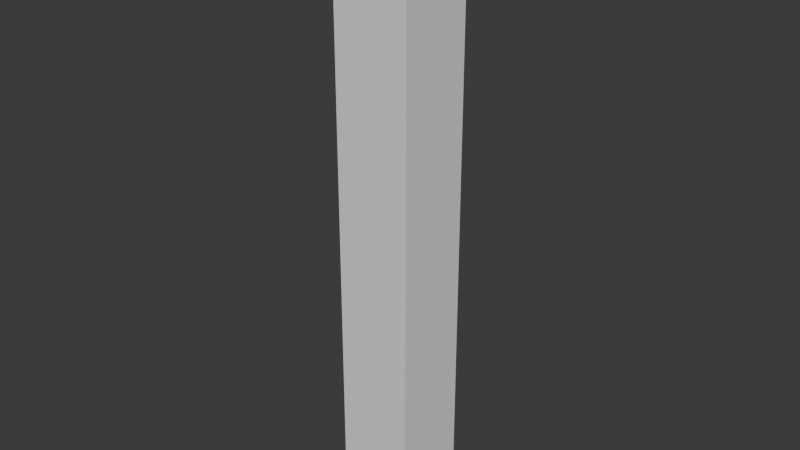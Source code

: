 # Source: SM_Env_Tree_Palm_01.blend  (saved by Blender 4.5.90; exported with 4.5.12 LTS)
import bpy
from mathutils import Matrix  # noqa: F401  (used for matrix-valued properties, if any)

bpy.ops.wm.read_factory_settings(use_empty=True)
scene = bpy.context.scene
scene.name = 'Scene'

# ---- collections
col_sm_env_tree_palm_01 = bpy.data.collections.new('SM_Env_Tree_Palm_01'); scene.collection.children.link(col_sm_env_tree_palm_01)
col_sm_env_tree_palm_01_001 = bpy.data.collections.new('SM_Env_Tree_Palm_01.001'); col_sm_env_tree_palm_01.children.link(col_sm_env_tree_palm_01_001)

# ---- materials (node trees are filled in below, after node groups)
mat_palm_mat_01 = bpy.data.materials.new('Palm_Mat_01')

# ---- material node trees

# ---- world
world_world = bpy.data.worlds.new('World'); scene.world = world_world
world_world.use_nodes = True; world_world.node_tree.nodes.clear()
_N = world_world.node_tree.nodes; _L = world_world.node_tree.links
n0 = _N.new('ShaderNodeOutputWorld'); n0.name = 'World Output'; n0.location = (200, 100)
n1 = _N.new('ShaderNodeBackground'); n1.name = 'Background'; n1.location = (-200, 100)
n1.inputs[0].default_value = (0.05088, 0.05088, 0.05088, 1.0)
_L.new(n1.outputs[0], n0.inputs[0])
n0.is_active_output = True
world_world.color = (0.05088, 0.05088, 0.05088)
world_world.sun_shadow_jitter_overblur = 0.0

# ---- meshes
me_cube = bpy.data.meshes.new('Cube')
me_cube.from_pydata([(-1.0, -1.0, -1.0), (-1.0, -1.0, 1.0), (-1.0, 1.0, -1.0), (-1.0, 1.0, 1.0), (1.0, -1.0, -1.0), (1.0, -1.0, 1.0), (1.0, 1.0, -1.0), (1.0, 1.0, 1.0)], [], [(0, 1, 3, 2), (2, 3, 7, 6), (6, 7, 5, 4), (4, 5, 1, 0), (2, 6, 4, 0), (7, 3, 1, 5)])
_uv = me_cube.uv_layers.new(name='UVMap')
_uv.uv.foreach_set('vector', [0.375, 0.0, 0.625, 0.0, 0.625, 0.25, 0.375, 0.25, 0.375, 0.25, 0.625, 0.25, 0.625, 0.5, 0.375, 0.5, 0.375, 0.5, 0.625, 0.5, 0.625, 0.75, 0.375, 0.75, 0.375, 0.75, 0.625, 0.75, 0.625, 1.0, 0.375, 1.0, 0.125, 0.5, 0.375, 0.5, 0.375, 0.75, 0.125, 0.75, 0.625, 0.5, 0.875, 0.5, 0.875, 0.75, 0.625, 0.75])
me_cube.update()
me_mesh = bpy.data.meshes.new('Mesh')
me_mesh.from_pydata([], [], [])
me_mesh.materials.append(None)
me_mesh.update()

# ---- objects
ob_collision = bpy.data.objects.new('COLLISION', me_cube)
ob_sm_env_tree_palm_01_lod0 = bpy.data.objects.new('SM_Env_Tree_Palm_01_LOD0', me_mesh)

# ---- transforms, parenting, visibility, modifiers, constraints
ob_collision.location = (0.0, 0.0, 3.542)
ob_collision.scale = (0.5, 0.5, 3.951)
ob_collision.display_type = 'BOUNDS'
ob_collision.display_bounds_type = 'CYLINDER'
ob_sm_env_tree_palm_01_lod0.location = (0.0, 0.0, 0.0)
ob_sm_env_tree_palm_01_lod0.color = (0.8, 0.8, 0.8, 1.0)
ob_sm_env_tree_palm_01_lod0.material_slots[0].link = 'OBJECT'; ob_sm_env_tree_palm_01_lod0.material_slots[0].material = mat_palm_mat_01

# ---- collection membership
col_sm_env_tree_palm_01.objects.link(ob_collision)
col_sm_env_tree_palm_01_001.objects.link(ob_sm_env_tree_palm_01_lod0)

# ---- scene / render settings (as saved in the file)
scene.frame_start = 1; scene.frame_end = 250; scene.frame_set(1)
scene.render.engine = 'BLENDER_EEVEE_NEXT'
bpy.context.view_layer.update()

# ---- added for rendering (the .blend has no active camera and no usable light): camera, sun
cam_auto = bpy.data.cameras.new('AutoCamera')
cam_auto.lens = 50.0
cam_auto.sensor_width = 36.0
cam_auto.clip_end = 1000.0
ob_auto_camera = bpy.data.objects.new('AutoCamera', cam_auto)
scene.collection.objects.link(ob_auto_camera)
ob_auto_camera.location = (7.42712, -8.91254, 9.4841)
ob_auto_camera.rotation_euler = (1.09748, -7.21219e-08, 0.694738)
scene.camera = ob_auto_camera
light_auto_sun = bpy.data.lights.new('AutoSun', 'SUN')
light_auto_sun.energy = 3.0
light_auto_sun.angle = 0.0523599
ob_auto_sun = bpy.data.objects.new('AutoSun', light_auto_sun)
scene.collection.objects.link(ob_auto_sun)
ob_auto_sun.rotation_euler = (0.872665, 0.174533, 0.523599)
bpy.context.view_layer.update()
